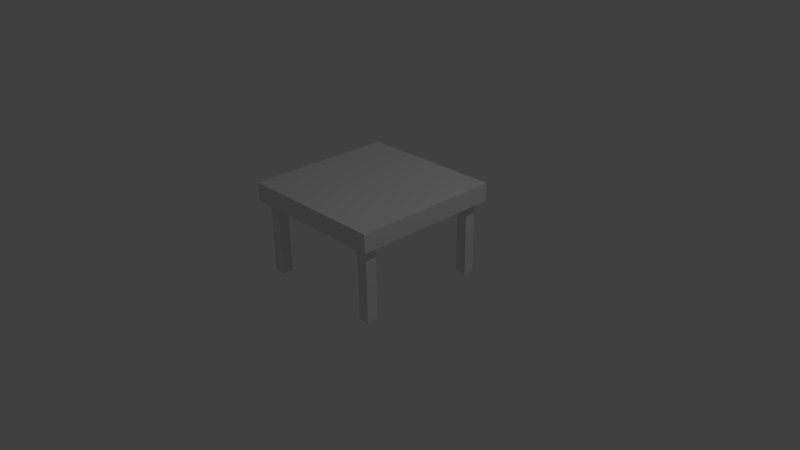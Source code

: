 # Source: Desk.blend  (saved by Blender 2.76.0; exported with 4.5.12 LTS)
import bpy
from mathutils import Matrix  # noqa: F401  (used for matrix-valued properties, if any)

bpy.ops.wm.read_factory_settings(use_empty=True)
scene = bpy.context.scene
scene.name = 'Scene'

# ---- collections
col_collection_1 = bpy.data.collections.new('Collection 1'); scene.collection.children.link(col_collection_1)

# ---- materials (node trees are filled in below, after node groups)
mat_material = bpy.data.materials.new('Material')
mat_material.alpha_threshold = 0.0
mat_material.use_transparent_shadow = False
mat_material.roughness = 0.5
mat_material.line_color = (0.0, 0.0, 0.0, 1.0)

# ---- material node trees

# ---- world
world_world = bpy.data.worlds.new('World'); scene.world = world_world
world_world.color = (0.05088, 0.05088, 0.05088)
world_world.use_sun_shadow = False
world_world.sun_shadow_jitter_overblur = 0.0
world_world.cycles.sampling_method = 'MANUAL'
world_world.cycles.sample_map_resolution = 256

# ---- cameras
cam_camera = bpy.data.cameras.new('Camera')
cam_camera.clip_end = 100.0
cam_camera.lens = 35.0
cam_camera.sensor_width = 32.0
cam_camera.sensor_height = 18.0
cam_camera.ortho_scale = 7.314
cam_camera.dof.focus_distance = 0.0
cam_camera.dof.aperture_fstop = 128.0

# ---- lights
light_lamp = bpy.data.lights.new('Lamp', 'POINT')
light_lamp.transmission_factor = 0.0
light_lamp.cutoff_distance = 30.0
light_lamp.energy = 100.0
light_lamp.shadow_buffer_clip_start = 1.001
light_lamp.shadow_soft_size = 0.1
light_lamp.shadow_maximum_resolution = 0.006
light_lamp.use_absolute_resolution = True
light_lamp.cycles.use_multiple_importance_sampling = False

# ---- meshes
me_cube = bpy.data.meshes.new('Cube')
me_cube.from_pydata([(1.0, -1.0, 0.7587), (1.0, -1.0, 1.0), (0.0, -1.0, 0.7587), (-5.364e-07, -1.0, 1.0), (1.0, -5.96e-08, 0.7587), (1.0, -5.364e-07, 1.0), (-1.49e-07, -1.788e-07, 1.0), (8.941e-08, 1.192e-07, 0.7587), (0.9, -1.0, 0.7587), (0.9, -1.0, 1.0), (0.9, 0.0, 0.7587), (0.9, 0.0, 1.0), (0.75, -1.0, 0.7587), (0.75, -1.0, 1.0), (0.75, 0.0, 0.7587), (0.75, 0.0, 1.0), (1.0, -0.9, 0.7587), (1.0, -0.9, 1.0), (0.0, -0.9, 1.0), (0.0, -0.9, 0.7587), (0.9, -0.9, 0.7587), (0.9, -0.9, 1.0), (0.75, -0.9, 0.7587), (0.75, -0.9, 1.0), (0.0, -0.75, 0.7587), (0.9, -0.75, 0.7587), (0.75, -0.75, 0.7587), (1.0, -0.75, 0.7587), (1.0, -0.75, 1.0), (0.0, -0.75, 1.0), (0.9, -0.75, 1.0), (0.75, -0.75, 1.0), (0.9, -0.9, -0.2413), (0.75, -0.9, -0.2413), (0.9, -0.75, -0.2413), (0.75, -0.75, -0.2413)], [], [(16, 17, 1, 0), (12, 13, 3, 2), (23, 18, 3, 13), (22, 12, 2, 19), (16, 0, 8, 20), (17, 21, 9, 1), (0, 1, 9, 8), (20, 8, 12, 22), (21, 23, 13, 9), (8, 9, 13, 12), (30, 31, 23, 21), (20, 22, 33, 32), (28, 30, 21, 17), (27, 16, 20, 25), (26, 22, 19, 24), (31, 29, 18, 23), (27, 28, 17, 16), (4, 5, 28, 27), (15, 6, 29, 31), (14, 26, 24, 7), (4, 27, 25, 10), (5, 11, 30, 28), (10, 25, 26, 14), (11, 15, 31, 30), (34, 32, 33, 35), (25, 20, 32, 34), (22, 26, 35, 33), (26, 25, 34, 35)])
me_cube.materials.append(mat_material)
me_cube.use_remesh_preserve_volume = False
me_cube.use_remesh_preserve_attributes = False
me_cube.use_mirror_vertex_groups = False
me_cube.update()

# ---- objects
ob_cube = bpy.data.objects.new('Cube', me_cube)
ob_lamp = bpy.data.objects.new('Lamp', light_lamp)
ob_camera = bpy.data.objects.new('Camera', cam_camera)

# ---- transforms, parenting, visibility, modifiers, constraints
ob_cube.location = (0.0, 0.0, 0.0)
ob_cube.lock_rotations_4d = False
ob_cube.empty_display_type = 'ARROWS'
ob_cube.lineart.crease_threshold = 0.0
_m = ob_cube.modifiers.new('Mirror', 'MIRROR')
_m.use_axis = (True, True, False)
_m.use_clip = True
ob_lamp.location = (4.076, 1.005, 5.904)
ob_lamp.rotation_euler = (0.6503, 0.05522, 1.866)
ob_lamp.lock_rotations_4d = False
ob_lamp.empty_display_type = 'ARROWS'
ob_lamp.color = (0.0, 0.0, 0.0, 0.0)
ob_lamp.lineart.crease_threshold = 0.0
ob_camera.location = (7.481, -6.508, 5.344)
ob_camera.rotation_euler = (1.109, 0.01082, 0.8149)
ob_camera.lock_rotations_4d = False
ob_camera.empty_display_type = 'ARROWS'
ob_camera.color = (0.0, 0.0, 0.0, 0.0)
ob_camera.display_type = 'WIRE'
ob_camera.lineart.crease_threshold = 0.0

# ---- collection membership
col_collection_1.objects.link(ob_cube)
col_collection_1.objects.link(ob_lamp)
col_collection_1.objects.link(ob_camera)

# ---- scene / render settings (as saved in the file)
scene.camera = ob_camera
scene.frame_start = 1; scene.frame_end = 250; scene.frame_set(1)
scene.render.engine = 'BLENDER_EEVEE_NEXT'
scene.render.resolution_percentage = 50
scene.render.dither_intensity = 0.0
scene.cycles.use_denoising = False
scene.cycles.samples = 10
scene.cycles.sampling_pattern = 'TABULATED_SOBOL'
scene.cycles.light_sampling_threshold = 0.0
scene.cycles.use_adaptive_sampling = False
scene.cycles.use_light_tree = False
scene.cycles.blur_glossy = 0.0
scene.cycles.pixel_filter_type = 'GAUSSIAN'
scene.cycles.sample_clamp_indirect = 0.0
scene.view_settings.view_transform = 'Standard'
bpy.context.view_layer.update()
